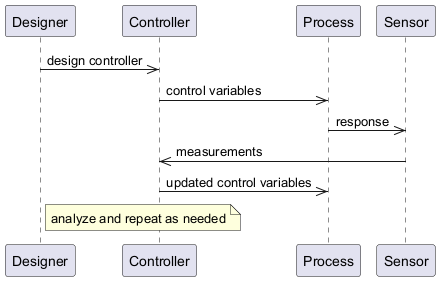

The diagram above was rendered by PlantUML. Its source (embedded in the PNG):
@startuml
participant Designer
participant Controller
participant Process
participant Sensor
Designer ->> Controller : design controller
Controller ->> Process : control variables
Process ->> Sensor : response
Sensor ->> Controller : measurements
Controller ->> Process : updated control variables
note right of Designer: analyze and repeat as needed
@enduml